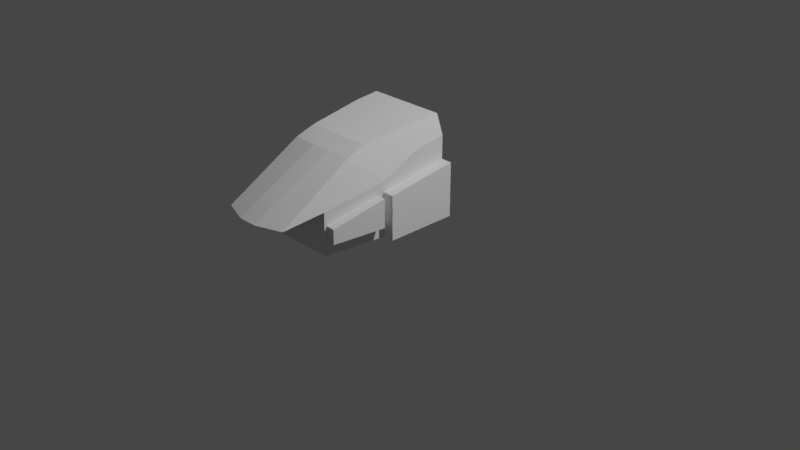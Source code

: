 # Source: JHTIVA.blend  (saved by Blender 3.1.7; exported with 4.5.12 LTS)
import bpy
from mathutils import Matrix  # noqa: F401  (used for matrix-valued properties, if any)

bpy.ops.wm.read_factory_settings(use_empty=True)
scene = bpy.context.scene
scene.name = 'Scene'

# ---- collections
col_collection = bpy.data.collections.new('Collection'); scene.collection.children.link(col_collection)

# ---- materials (node trees are filled in below, after node groups)
mat_material_001 = bpy.data.materials.new('Material.001')
mat_material_001.use_transparent_shadow = False

# ---- node groups
ng_color4 = bpy.data.node_groups.new('Color4', 'ShaderNodeTree')
_s = ng_color4.interface.new_socket(name='Color', in_out='OUTPUT', socket_type='NodeSocketColor')
_s = ng_color4.interface.new_socket(name='Alpha', in_out='OUTPUT', socket_type='NodeSocketFloat')
_s = ng_color4.interface.new_socket(name='Color', in_out='INPUT', socket_type='NodeSocketColor')
_s = ng_color4.interface.new_socket(name='Alpha', in_out='INPUT', socket_type='NodeSocketFloat')
_s.min_value = 1.0
_N = ng_color4.nodes; _L = ng_color4.links
n0 = _N.new('NodeGroupInput'); n0.name = 'Group Input'; n0.location = (-403, 18)
n1 = _N.new('NodeGroupOutput'); n1.name = 'Group Output'; n1.location = (154, 24)
_L.new(n0.outputs[1], n1.inputs[1])
_L.new(n0.outputs[0], n1.inputs[0])
n1.is_active_output = True

# ---- material node trees
mat_material_001.use_nodes = True; mat_material_001.node_tree.nodes.clear()
_N = mat_material_001.node_tree.nodes; _L = mat_material_001.node_tree.links
n0 = _N.new('ShaderNodeOutputMaterial'); n0.name = 'Material Output'; n0.location = (300, 300)
n1 = _N.new('ShaderNodeMixShader'); n1.name = 'Mix Shader'; n1.location = (19, 220)
n2 = _N.new('ShaderNodeLightPath'); n2.name = 'Light Path'; n2.location = (-232, 180)
n2.hide = True
n3 = _N.new('ShaderNodeEmission'); n3.name = 'Emission'; n3.location = (-210, 127)
n3.hide = True
n4 = _N.new('ShaderNodeGroup'); n4.name = '_Color'; n4.location = (-420, 126)
n4.label = '_Color'
n4.hide = True
n4.node_tree = ng_color4
n4.inputs[0].default_value = (1.0, 1.0, 1.0, 1.0)
n4.inputs[1].default_value = 1.0
_L.new(n1.outputs[0], n0.inputs[0])
_L.new(n2.outputs[0], n1.inputs[0])
_L.new(n3.outputs[0], n1.inputs[2])
_L.new(n4.outputs[0], n3.inputs[0])
_L.new(n4.outputs[1], n3.inputs[1])
n0.is_active_output = True

# ---- world
world_world = bpy.data.worlds.new('World'); scene.world = world_world
world_world.use_nodes = True; world_world.node_tree.nodes.clear()
_N = world_world.node_tree.nodes; _L = world_world.node_tree.links
n0 = _N.new('ShaderNodeOutputWorld'); n0.name = 'World Output'; n0.location = (300, 300)
n1 = _N.new('ShaderNodeBackground'); n1.name = 'Background'; n1.location = (10, 300)
n1.inputs[0].default_value = (0.05088, 0.05088, 0.05088, 1.0)
_L.new(n1.outputs[0], n0.inputs[0])
n0.is_active_output = True
world_world.color = (0.05088, 0.05088, 0.05088)
world_world.use_sun_shadow = False
world_world.sun_shadow_jitter_overblur = 0.0

# ---- cameras
cam_camera = bpy.data.cameras.new('Camera')
cam_camera.clip_end = 100.0
cam_camera.ortho_scale = 7.314

# ---- lights
light_light = bpy.data.lights.new('Light', 'POINT')
light_light.transmission_factor = 0.0
light_light.energy = 1000.0
light_light.shadow_soft_size = 0.1
light_light.shadow_maximum_resolution = 0.006
light_light.use_absolute_resolution = True

# ---- meshes
me_j_ht_cockpit = bpy.data.meshes.new('j_ht_cockpit')
me_j_ht_cockpit.from_pydata([(-0.5016, -0.09072, 0.2212), (-0.4314, -0.09072, 0.1737), (0.4314, -0.09072, 0.1737), (-0.5016, -0.09072, 1.032), (-0.3609, 0.974, 1.06), (-0.4327, 1.324, 0.659), (-0.3808, 1.752, 0.5933), (-0.3557, 0.774, 1.131), (-0.4161, 0.1831, 1.206), (-0.09919, 1.625, 0.7241), (-0.09919, 0.9862, 1.06), (0.0, 0.9862, 1.06), (-0.4246, -0.09072, 1.231), (-0.422, 1.13, 0.7774), (-0.422, 1.024, 0.5179), (-0.422, 1.043, 0.4684), (-0.422, 1.131, 0.7358), (-0.422, 1.254, 0.5263), (-0.422, 1.114, 0.7441), (-0.09919, 1.852, 0.594), (-0.5071, 0.6721, 0.6784), (-0.5071, 0.6721, 0.7861), (-0.4991, 0.2549, 0.9744), (-0.4359, 1.297, 0.5204), (-0.4359, 1.297, 0.3691), (-0.4998, 0.7362, 0.6666), (-0.4327, 1.324, 0.2212), (-0.6189, -0.09143, 0.2212), (-0.6013, 0.7477, 0.6666), (-0.5374, 1.308, 0.5204), (-0.6245, 0.6714, 0.6784), (-0.5016, -0.09072, 0.7861), (-0.5071, 0.6721, 0.2212), (-0.6245, 0.6714, 0.2212), (-0.6189, -0.09143, 0.7861), (-0.4998, 0.7362, 0.3691), (-0.5374, 1.308, 0.3691), (-0.6013, 0.7478, 0.3691), (-0.4289, 0.2549, 0.1737), (-0.4991, 0.3695, 0.2212), (0.3609, 0.974, 1.06), (0.3557, 0.774, 1.131), (0.4161, 0.1831, 1.206), (0.09919, 1.625, 0.7241), (0.09919, 0.9862, 1.06), (0.4246, -0.09072, 1.231), (0.5016, -0.09072, 1.032), (0.422, 1.13, 0.7774), (0.422, 1.043, 0.4684), (0.422, 1.024, 0.5179), (0.422, 1.131, 0.7358), (0.422, 1.254, 0.5263), (0.422, 1.114, 0.7441), (0.3808, 1.752, 0.5933), (0.09919, 1.852, 0.594), (0.4327, 1.324, 0.659), (0.5071, 0.6721, 0.7861), (0.5071, 0.6721, 0.6784), (0.4991, 0.2549, 0.9744), (0.5016, -0.09072, 0.7861), (0.4359, 1.297, 0.5204), (0.4327, 1.324, 0.2212), (0.4998, 0.7362, 0.6666), (0.4998, 0.7362, 0.2212), (0.6013, 0.7477, 0.6666), (0.5374, 1.308, 0.5204), (0.6245, 0.6714, 0.6784), (0.5071, 0.6721, 0.2212), (0.6189, -0.09143, 0.2212), (0.6189, -0.09143, 0.7861), (0.4359, 1.297, 0.3691), (0.6245, 0.6714, 0.2212), (0.5374, 1.308, 0.3691), (0.6013, 0.7478, 0.3691), (0.4998, 0.7362, 0.3691), (0.4991, 0.3695, 0.2212), (0.5016, -0.09072, 0.2212), (0.4289, 0.2549, 0.1737), (-0.2265, -0.09072, 0.1737), (0.2265, -0.09072, 0.1737), (-0.2247, -0.09072, 0.9772), (0.2247, -0.09072, 0.9772)], [], [(35, 37, 28, 25), (22, 8, 12, 3), (11, 10, 9), (40, 56, 58, 41), (8, 22, 7), (21, 4, 7, 22), (4, 21, 5, 6), (44, 40, 41), (39, 38, 77, 75), (45, 42, 58, 46), (20, 30, 33, 32), (23, 29, 36, 24), (1, 78, 79, 2, 77, 38), (61, 55, 5, 26), (26, 32, 33, 27, 0, 39, 75, 76, 68, 71, 67, 63, 61), (18, 16, 50, 52), (34, 30, 20, 31), (71, 66, 57, 67), (24, 36, 37, 35), (79, 81, 45, 46, 59, 69, 68, 76, 2), (66, 71, 68, 69), (43, 9, 19, 54), (17, 51, 48, 15), (59, 46, 58, 56, 57), (77, 2, 76, 75), (65, 64, 62, 60), (16, 14, 49, 50), (28, 37, 36, 29), (34, 27, 33, 30), (58, 42, 41), (65, 72, 73, 64), (0, 1, 38, 39), (45, 12, 8, 7, 41, 42), (10, 11, 7), (7, 11, 41), (43, 11, 9), (4, 6, 19, 9, 10), (10, 7, 4), (64, 73, 74, 62), (11, 43, 44), (14, 15, 48, 49), (53, 54, 19, 6), (5, 13, 6), (62, 74, 63, 67, 56, 55, 60), (56, 40, 53, 55), (67, 57, 56), (72, 65, 60, 70), (73, 72, 70, 74), (6, 13, 47, 53), (23, 5, 21), (20, 21, 22, 3, 31), (57, 66, 69, 59), (28, 29, 23, 25), (52, 47, 13, 18), (11, 44, 41), (55, 61, 63, 74, 70, 60), (53, 47, 55), (53, 40, 44, 43, 54), (48, 51, 50, 49), (15, 14, 16, 17), (23, 21, 25), (20, 32, 35, 25, 21), (35, 32, 26, 24), (23, 24, 26, 5), (0, 27, 34, 31, 3, 12, 80, 78, 1), (80, 12, 45, 81)])
_uv = me_j_ht_cockpit.uv_layers.new(name='UVMap')
_uv.uv.foreach_set('vector', [0.3639, 0.1789, 0.3639, 0.1968, 0.4065, 0.1968, 0.4065, 0.1789, 0.4216, 0.02876, 0.4276, 0.0914, 0.4929, 0.1094, 0.5027, 0.05797, 0.7307, 0.3497, 0.7307, 0.3176, 0.4968, 0.3176, 0.3829, 0.01266, 0.4048, 0.009086, 0.5385, 0.04809, 0.3889, 0.1258, 0.5701, 0.1194, 0.5385, 0.04809, 0.5628, 0.1154, 0.4048, 0.009086, 0.3255, 0.1127, 0.5628, 0.1154, 0.5385, 0.04809, 0.3829, 0.01266, 0.4048, 0.009086, 0.2031, 0.003854, 0.0716, 0.005836, 0.7273, 0.2358, 0.7341, 0.2327, 0.739, 0.2361, 0.08652, 0.3524, 0.06827, 0.3635, 0.06827, 0.3635, 0.08652, 0.3524, 0.4929, 0.1094, 0.4276, 0.0914, 0.4216, 0.02876, 0.5027, 0.05797, 0.6225, 0.004806, 0.6225, 0.01654, 0.6682, 0.01651, 0.6682, 0.004773, 0.3892, 0.3137, 0.3892, 0.2958, 0.3639, 0.2958, 0.3639, 0.3137, 0.01325, 0.3631, 0.01325, 0.3631, 0.01325, 0.3631, 0.01325, 0.3631, 0.06827, 0.3635, 0.06827, 0.3635, 0.01102, 0.1869, 0.01102, 0.2967, 0.01102, 0.2967, 0.01102, 0.1869, 0.2386, 0.3629, 0.1347, 0.3511, 0.1346, 0.3324, 0.01314, 0.3333, 0.01325, 0.352, 0.08652, 0.3524, 0.08652, 0.3524, 0.01325, 0.352, 0.01314, 0.3333, 0.1346, 0.3324, 0.1347, 0.3511, 0.1449, 0.3523, 0.2386, 0.3629, 0.0, 0.0, 0.0, 0.0, 0.0, 0.0, 0.0, 0.0, 0.5473, 0.01651, 0.6176, 0.01651, 0.6176, 0.004773, 0.5473, 0.004773, 0.6682, 0.01651, 0.6225, 0.01654, 0.6225, 0.004806, 0.6682, 0.004773, 0.346, 0.2958, 0.3639, 0.2958, 0.3639, 0.1968, 0.346, 0.1968, 0.1633, 0.08882, 0.1634, 0.1325, 0.1401, 0.1761, 0.1338, 0.1597, 0.5473, 0.004773, 0.5473, 0.01651, 0.4902, 0.01651, 0.1338, 0.09274, 0.1396, 0.08882, 0.1839, 0.2807, 0.1839, 0.1897, 0.3358, 0.1897, 0.3358, 0.3021, 0.4968, 0.3176, 0.4968, 0.3176, 0.412, 0.3176, 0.412, 0.3176, 0.0, 0.0, 0.0, 0.0, 0.0, 0.0, 0.0, 0.0, 0.3659, 0.3286, 0.3659, 0.3901, 0.2792, 0.3758, 0.1746, 0.3286, 0.1931, 0.3042, 0.06827, 0.3635, 0.01325, 0.3631, 0.01325, 0.352, 0.08652, 0.3524, 0.6216, 0.03248, 0.57, 0.03248, 0.57, 0.02226, 0.6213, 0.02226, 0.0, 0.0, 0.0, 0.0, 0.0, 0.0, 0.0, 0.0, 0.4065, 0.1968, 0.3639, 0.1968, 0.3639, 0.2958, 0.4003, 0.2958, 0.3358, 0.3021, 0.3358, 0.1897, 0.1839, 0.1897, 0.1986, 0.2828, 0.5385, 0.04809, 0.5701, 0.1194, 0.5628, 0.1154, 0.3892, 0.2958, 0.3639, 0.2958, 0.3639, 0.1968, 0.4153, 0.2074, 0.01325, 0.352, 0.01325, 0.3631, 0.06827, 0.3635, 0.08652, 0.3524, 0.5798, 0.136, 0.5798, 0.136, 0.537, 0.1375, 0.7938, 0.3029, 0.4428, 0.1479, 0.537, 0.1375, 0.7307, 0.3176, 0.7307, 0.3497, 0.739, 0.2361, 0.7359, 0.3029, 0.7307, 0.3497, 0.7938, 0.3029, 0.4968, 0.3176, 0.4986, 0.3252, 0.4968, 0.3176, 0.7341, 0.2327, 0.4398, 0.2262, 0.412, 0.3176, 0.4968, 0.3176, 0.4436, 0.2299, 0.7307, 0.3176, 0.739, 0.2361, 0.7341, 0.2327, 0.4184, 0.1968, 0.3639, 0.1968, 0.3639, 0.1789, 0.4186, 0.1789, 0.4986, 0.3252, 0.4968, 0.3176, 0.7307, 0.3176, 0.0, 0.0, 0.0, 0.0, 0.0, 0.0, 0.0, 0.0, 0.107, 0.0372, 0.0391, 0.01326, 0.0391, 0.01326, 0.04243, 0.0372, 0.1121, 0.1789, 0.1042, 0.1789, 0.107, 0.0372, 0.1585, 0.2998, 0.1585, 0.224, 0.1585, 0.1869, 0.1746, 0.1869, 0.1746, 0.3286, 0.01102, 0.2967, 0.01798, 0.2712, 0.4048, 0.009086, 0.3255, 0.1127, 0.0716, 0.005836, 0.2031, 0.003854, 0.1746, 0.1869, 0.1746, 0.3016, 0.1746, 0.3286, 0.3639, 0.2958, 0.3892, 0.2958, 0.3892, 0.3137, 0.3639, 0.3137, 0.3639, 0.1968, 0.3639, 0.2958, 0.346, 0.2958, 0.346, 0.1968, 0.04243, 0.0372, 0.0587, 0.1789, 0.0587, 0.1789, 0.04243, 0.0372, 0.02625, 0.2742, 0.01102, 0.2967, 0.1746, 0.3286, 0.1746, 0.3016, 0.1746, 0.3286, 0.2792, 0.3758, 0.3659, 0.3901, 0.3659, 0.3286, 0.6176, 0.004773, 0.6176, 0.01651, 0.5473, 0.01651, 0.5473, 0.004773, 0.5646, 0.03248, 0.6216, 0.03248, 0.6216, 0.02226, 0.5642, 0.02226, 0.0, 0.0, 0.0587, 0.1789, 0.0587, 0.1789, 0.0, 0.0, 0.7307, 0.3497, 0.7307, 0.3176, 0.7359, 0.3029, 0.01102, 0.2967, 0.01102, 0.1869, 0.1585, 0.1869, 0.1585, 0.224, 0.01797, 0.224, 0.01798, 0.2602, 0.107, 0.0372, 0.1042, 0.1789, 0.1121, 0.1403, 0.4398, 0.2262, 0.7341, 0.2327, 0.7307, 0.3176, 0.4968, 0.3176, 0.412, 0.3176, 0.0, 0.0, 0.0, 0.0, 0.0, 0.0, 0.0, 0.0, 0.0, 0.0, 0.0, 0.0, 0.0, 0.0, 0.0, 0.0, 0.02625, 0.2742, 0.1746, 0.3286, 0.5642, 0.02226, 0.1746, 0.3016, 0.6682, 0.004773, 0.3639, 0.1789, 0.5642, 0.02226, 0.1746, 0.3286, 0.3639, 0.1789, 0.6682, 0.004773, 0.2386, 0.3629, 0.346, 0.2958, 0.02625, 0.2742, 0.346, 0.2958, 0.01102, 0.1869, 0.01102, 0.2967, 0.4902, 0.004773, 0.4902, 0.01651, 0.5473, 0.01651, 0.2166, 0.1394, 0.2166, 0.1597, 0.1869, 0.1761, 0.187, 0.1325, 0.1871, 0.08882, 0.2108, 0.08882, 0.187, 0.1325, 0.1869, 0.1761, 0.1635, 0.1761, 0.1634, 0.1325])
me_j_ht_cockpit.use_remesh_fix_poles = True
me_j_ht_cockpit.use_remesh_preserve_attributes = False
me_j_ht_cockpit.update()
me_j_ht_cockpit.normals_split_custom_set([tuple(v) for v in zip(*[iter([0.1133, 0.9936, 1.617e-05, 0.1133, 0.9936, 1.617e-05, 0.1133, 0.9936, 1.617e-05, 0.1133, 0.9936, 1.617e-05, 0.9319, -0.06395, -0.357, 0.9319, -0.06395, -0.357, 0.9319, -0.06395, -0.357, 0.9319, -0.06395, -0.357, 1.999e-05, -0.4652, -0.8852, 1.999e-05, -0.4652, -0.8852, 1.999e-05, -0.4652, -0.8852, -0.9213, -0.1336, -0.3652, -0.9213, -0.1336, -0.3652, -0.9213, -0.1336, -0.3652, -0.9213, -0.1336, -0.3652, 0.9171, -0.1411, -0.3728, 0.9171, -0.1411, -0.3728, 0.9171, -0.1411, -0.3728, 0.9213, -0.1336, -0.3652, 0.9213, -0.1336, -0.3652, 0.9213, -0.1336, -0.3652, 0.9213, -0.1336, -0.3652, 0.9357, -0.165, -0.3119, 0.9357, -0.165, -0.3119, 0.9357, -0.165, -0.3119, 0.9357, -0.165, -0.3119, -0.01498, -0.3335, -0.9426, -0.01498, -0.3335, -0.9426, -0.01498, -0.3335, -0.9426, 0.0, -0.383, 0.9238, 0.0, -0.383, 0.9238, 0.0, -0.383, 0.9238, 0.0, -0.383, 0.9238, -0.9319, -0.06395, -0.357, -0.9319, -0.06395, -0.357, -0.9319, -0.06395, -0.357, -0.9319, -0.06395, -0.357, 0.005993, -1.0, 0.0, 0.005993, -1.0, 0.0, 0.005993, -1.0, 0.0, 0.005993, -1.0, 0.0, -0.1133, -0.9936, -5.973e-05, -0.1133, -0.9936, -5.973e-05, -0.1133, -0.9936, -5.973e-05, -0.1133, -0.9936, -5.973e-05, -1.253e-08, -1.623e-07, 1.0, -1.253e-08, -1.623e-07, 1.0, -1.253e-08, -1.623e-07, 1.0, -1.253e-08, -1.623e-07, 1.0, -1.253e-08, -1.623e-07, 1.0, -1.253e-08, -1.623e-07, 1.0, 0.0, -1.0, -1.253e-07, 0.0, -1.0, -1.253e-07, 0.0, -1.0, -1.253e-07, 0.0, -1.0, -1.253e-07, -1.353e-08, -1.401e-07, 1.0, -1.353e-08, -1.401e-07, 1.0, -1.353e-08, -1.401e-07, 1.0, -1.353e-08, -1.401e-07, 1.0, -1.353e-08, -1.401e-07, 1.0, -1.353e-08, -1.401e-07, 1.0, -1.353e-08, -1.401e-07, 1.0, -1.353e-08, -1.401e-07, 1.0, -1.353e-08, -1.401e-07, 1.0, -1.353e-08, -1.401e-07, 1.0, -1.353e-08, -1.401e-07, 1.0, -1.353e-08, -1.401e-07, 1.0, -1.353e-08, -1.401e-07, 1.0, 0.0, -0.4401, -0.898, 0.0, -0.4401, -0.898, 0.0, -0.4401, -0.898, 0.0, -0.4401, -0.898, 0.0008377, -0.1397, -0.9902, 0.0008377, -0.1397, -0.9902, 0.0008377, -0.1397, -0.9902, 0.0008377, -0.1397, -0.9902, -0.005993, -1.0, 0.0, -0.005993, -1.0, 0.0, -0.005993, -1.0, 0.0, -0.005993, -1.0, 0.0, 4.303e-05, -5.089e-06, 1.0, 4.303e-05, -5.089e-06, 1.0, 4.303e-05, -5.089e-06, 1.0, 4.303e-05, -5.089e-06, 1.0, 0.001228, 1.0, 1.324e-07, 0.001228, 1.0, 1.324e-07, 0.001228, 1.0, 1.324e-07, 0.001228, 1.0, 1.324e-07, 0.001228, 1.0, 1.324e-07, 0.001228, 1.0, 1.324e-07, 0.001228, 1.0, 1.324e-07, 0.001228, 1.0, 1.324e-07, 0.001228, 1.0, 1.324e-07, -1.0, 0.007237, 5.972e-10, -1.0, 0.007237, 5.972e-10, -1.0, 0.007237, 5.972e-10, -1.0, 0.007237, 5.972e-10, 0.0, -0.4976, -0.8674, 0.0, -0.4976, -0.8674, 0.0, -0.4976, -0.8674, 0.0, -0.4976, -0.8674, 0.0, 0.2648, -0.9643, 0.0, 0.2648, -0.9643, 0.0, 0.2648, -0.9643, 0.0, 0.2648, -0.9643, -0.9999, 0.003284, -0.01228, -0.9999, 0.003284, -0.01228, -0.9999, 0.003284, -0.01228, -0.9999, 0.003284, -0.01228, -0.9999, 0.003284, -0.01228, -0.5588, -0.003466, 0.8293, -0.5588, -0.003466, 0.8293, -0.5588, -0.003466, 0.8293, -0.5588, -0.003466, 0.8293, 0.02846, -0.2492, -0.968, 0.02846, -0.2492, -0.968, 0.02846, -0.2492, -0.968, 0.02846, -0.2492, -0.968, 0.0, -0.898, 0.4401, 0.0, -0.898, 0.4401, 0.0, -0.898, 0.4401, 0.0, -0.898, 0.4401, 0.9936, -0.1133, -4.875e-05, 0.9936, -0.1133, -4.875e-05, 0.9936, -0.1133, -4.875e-05, 0.9936, -0.1133, -4.875e-05, 1.0, 0.007237, 5.972e-10, 1.0, 0.007237, 5.972e-10, 1.0, 0.007237, 5.972e-10, 1.0, 0.007237, 5.972e-10, -0.9171, -0.1411, -0.3728, -0.9171, -0.1411, -0.3728, -0.9171, -0.1411, -0.3728, -0.9936, -0.1133, -4.866e-05, -0.9936, -0.1133, -4.866e-05, -0.9936, -0.1133, -4.866e-05, -0.9936, -0.1133, -4.866e-05, 0.5588, -0.003466, 0.8293, 0.5588, -0.003466, 0.8293, 0.5588, -0.003466, 0.8293, 0.5588, -0.003466, 0.8293, 0.0, -0.1144, -0.9934, 0.0, -0.1144, -0.9934, 0.0, -0.1144, -0.9934, 0.0, -0.1144, -0.9934, 0.0, -0.1144, -0.9934, 0.0, -0.1144, -0.9934, -6.182e-05, -0.3172, -0.9484, -6.182e-05, -0.3172, -0.9484, -6.182e-05, -0.3172, -0.9484, 0.0, -0.3173, -0.9483, 0.0, -0.3173, -0.9483, 0.0, -0.3173, -0.9483, 0.0, -0.4652, -0.8852, 0.0, -0.4652, -0.8852, 0.0, -0.4652, -0.8852, 0.1147, -0.4892, -0.8646, 0.1147, -0.4892, -0.8646, 0.1147, -0.4892, -0.8646, 0.1147, -0.4892, -0.8646, 0.1147, -0.4892, -0.8646, 0.01498, -0.3335, -0.9426, 0.01498, -0.3335, -0.9426, 0.01498, -0.3335, -0.9426, -0.1133, 0.9936, 1.598e-05, -0.1133, 0.9936, 1.598e-05, -0.1133, 0.9936, 1.598e-05, -0.1133, 0.9936, 1.598e-05, -1.999e-05, -0.4652, -0.8852, -1.999e-05, -0.4652, -0.8852, -1.999e-05, -0.4652, -0.8852, 0.0, -0.9314, -0.3639, 0.0, -0.9314, -0.3639, 0.0, -0.9314, -0.3639, 0.0, -0.9314, -0.3639, 0.0, -0.007016, 1.0, 0.0, -0.007016, 1.0, 0.0, -0.007016, 1.0, 0.0, -0.007016, 1.0, -0.9197, 0.1661, 0.3559, -0.9197, 0.1661, 0.3559, -0.9197, 0.1661, 0.3559, -0.9936, -0.1133, -4.118e-05, -0.9936, -0.1133, -4.118e-05, -0.9936, -0.1133, -4.118e-05, -0.9936, -0.1133, -4.118e-05, -0.9936, -0.1133, -4.118e-05, -0.9936, -0.1133, -4.118e-05, -0.9936, -0.1133, -4.118e-05, -0.9357, -0.165, -0.3119, -0.9357, -0.165, -0.3119, -0.9357, -0.165, -0.3119, -0.9357, -0.165, -0.3119, 0.573, -0.8195, 0.0, 0.573, -0.8195, 0.0, 0.573, -0.8195, 0.0, 0.1133, -0.9936, -5.944e-05, 0.1133, -0.9936, -5.944e-05, 0.1133, -0.9936, -5.944e-05, 0.1133, -0.9936, -5.944e-05, -4.29e-05, -5.089e-06, 1.0, -4.29e-05, -5.089e-06, 1.0, -4.29e-05, -5.089e-06, 1.0, -4.29e-05, -5.089e-06, 1.0, 0.0, 0.2838, 0.9589, 0.0, 0.2838, 0.9589, 0.0, 0.2838, 0.9589, 0.0, 0.2838, 0.9589, 0.9936, -0.1133, -7.38e-05, 0.9936, -0.1133, -7.38e-05, 0.9936, -0.1133, -7.38e-05, 0.9999, 0.003284, -0.01228, 0.9999, 0.003284, -0.01228, 0.9999, 0.003284, -0.01228, 0.9999, 0.003284, -0.01228, 0.9999, 0.003284, -0.01228, -0.0008376, -0.1397, -0.9902, -0.0008376, -0.1397, -0.9902, -0.0008376, -0.1397, -0.9902, -0.0008376, -0.1397, -0.9902, -0.02846, -0.2492, -0.968, -0.02846, -0.2492, -0.968, -0.02846, -0.2492, -0.968, -0.02846, -0.2492, -0.968, 0.0, -0.898, 0.4401, 0.0, -0.898, 0.4401, 0.0, -0.898, 0.4401, 0.0, -0.898, 0.4401, 6.182e-05, -0.3172, -0.9484, 6.182e-05, -0.3172, -0.9484, 6.182e-05, -0.3172, -0.9484, -0.9936, -0.1132, -6.03e-05, -0.9936, -0.1132, -6.03e-05, -0.9936, -0.1132, -6.03e-05, -0.9936, -0.1132, -6.03e-05, -0.9936, -0.1132, -6.03e-05, -0.9936, -0.1132, -6.03e-05, 0.9197, 0.1661, 0.3559, 0.9197, 0.1661, 0.3559, 0.9197, 0.1661, 0.3559, -0.1147, -0.4892, -0.8646, -0.1147, -0.4892, -0.8646, -0.1147, -0.4892, -0.8646, -0.1147, -0.4892, -0.8646, -0.1147, -0.4892, -0.8646, 1.0, 0.0, 0.0, 1.0, 0.0, 0.0, 1.0, 0.0, 0.0, 1.0, 0.0, 0.0, -1.0, 0.0, 0.0, -1.0, 0.0, 0.0, -1.0, 0.0, 0.0, -1.0, 0.0, 0.0, 0.9936, -0.1133, -3.318e-05, 0.9936, -0.1133, -3.318e-05, 0.9936, -0.1133, -3.318e-05, 0.9936, -0.1132, -5.529e-07, 0.9936, -0.1132, -5.529e-07, 0.9936, -0.1132, -5.529e-07, 0.9936, -0.1132, -5.529e-07, 0.9936, -0.1132, -5.529e-07, 0.9936, -0.1132, -5.171e-05, 0.9936, -0.1132, -5.171e-05, 0.9936, -0.1132, -5.171e-05, 0.9936, -0.1132, -5.171e-05, 0.9936, -0.1132, -0.0001208, 0.9936, -0.1132, -0.0001208, 0.9936, -0.1132, -0.0001208, 0.9936, -0.1132, -0.0001208, -0.001228, 1.0, 1.324e-07, -0.001228, 1.0, 1.324e-07, -0.001228, 1.0, 1.324e-07, -0.001228, 1.0, 1.324e-07, -0.001228, 1.0, 1.324e-07, -0.001228, 1.0, 1.324e-07, -0.001228, 1.0, 1.324e-07, -0.001228, 1.0, 1.324e-07, -0.001228, 1.0, 1.324e-07, -4.59e-08, 1.0, 3.959e-07, -4.59e-08, 1.0, 3.959e-07, -4.59e-08, 1.0, 3.959e-07, -4.59e-08, 1.0, 3.959e-07])] * 3)])
me_cutout = bpy.data.meshes.new('cutout')
me_cutout.from_pydata([(-0.224, -0.02655, -0.299), (0.1341, -0.02655, -0.3889), (0.224, -0.02655, -0.299), (0.224, 0.09247, -0.299), (0.1341, 0.09247, -0.3889), (-0.224, 0.09247, -0.299), (-0.2233, 0.09247, 0.2966), (-0.224, -0.02655, -0.299), (-0.2233, -0.02655, 0.2966), (0.224, -0.02655, -0.299), (0.2233, 0.09247, 0.2966), (0.2233, -0.02655, 0.2966), (0.1761, -0.02655, -0.3715), (0.2066, 0.09247, -0.341), (0.2066, -0.02655, -0.341), (0.2233, -0.02655, 0.2966), (0.2058, 0.09247, 0.3389), (0.2058, -0.02655, 0.3389), (0.1744, -0.02655, 0.3708), (0.1322, 0.09247, 0.3888), (0.1322, -0.02655, 0.3888), (-0.1761, -0.02655, -0.3715), (-0.1341, 0.09247, -0.3889), (-0.1341, -0.02655, -0.3889), (-0.2058, -0.02655, 0.3389), (-0.1744, 0.09247, 0.3708), (-0.2058, 0.09247, 0.3389), (0.1322, -0.02655, 0.3888), (-0.1322, 0.09247, 0.3888), (-0.1322, -0.02655, 0.3888), (0.224, -0.02655, -0.299), (0.2066, 0.09247, -0.341), (0.224, 0.09247, -0.299), (0.1341, -0.02655, -0.3889), (0.1761, 0.09247, -0.3715), (0.1761, -0.02655, -0.3715), (-0.1322, -0.02655, 0.3888), (-0.1744, 0.09247, 0.3708), (-0.1744, -0.02655, 0.3708), (-0.1761, -0.02655, -0.3715), (-0.2066, 0.09247, -0.341), (-0.1761, 0.09247, -0.3715), (-0.2058, -0.02655, 0.3389), (-0.2233, 0.09247, 0.2966), (-0.2233, -0.02655, 0.2966), (0.1744, -0.02655, 0.3708), (0.2058, 0.09247, 0.3389), (0.1744, 0.09247, 0.3708), (-0.224, -0.02655, -0.299), (-0.2066, 0.09247, -0.341), (-0.2066, -0.02655, -0.341), (-0.1341, -0.02655, -0.3889), (0.1341, 0.09247, -0.3889), (0.1341, -0.02655, -0.3889), (-0.2058, -0.02655, 0.3389), (-0.2233, -0.02655, 0.2966), (-0.1322, -0.02655, 0.3888), (-0.2233, -0.02655, 0.2966), (-0.224, -0.02655, -0.299), (0.2233, -0.02655, 0.2966), (-0.224, -0.02655, -0.299), (-0.2066, -0.02655, -0.341), (-0.1761, -0.02655, -0.3715), (-0.1761, -0.02655, -0.3715), (-0.1341, -0.02655, -0.3889), (-0.224, -0.02655, -0.299), (-0.1341, -0.02655, -0.3889), (0.1341, -0.02655, -0.3889), (-0.224, -0.02655, -0.299), (0.1341, -0.02655, -0.3889), (0.1761, -0.02655, -0.3715), (0.2066, -0.02655, -0.341), (0.2066, -0.02655, -0.341), (0.224, -0.02655, -0.299), (0.1341, -0.02655, -0.3889), (0.224, -0.02655, -0.299), (0.2233, -0.02655, 0.2966), (-0.224, -0.02655, -0.299), (0.2233, -0.02655, 0.2966), (0.2058, -0.02655, 0.3389), (0.1744, -0.02655, 0.3708), (0.1744, -0.02655, 0.3708), (0.1322, -0.02655, 0.3888), (0.2233, -0.02655, 0.2966), (0.1322, -0.02655, 0.3888), (-0.1322, -0.02655, 0.3888), (0.2233, -0.02655, 0.2966), (-0.1322, -0.02655, 0.3888), (-0.1744, -0.02655, 0.3708), (-0.2058, -0.02655, 0.3389), (-0.2233, -0.02655, 0.2966), (0.2233, -0.02655, 0.2966), (-0.1322, -0.02655, 0.3888), (-0.224, 0.09247, -0.299), (-0.2233, 0.09247, 0.2966), (0.2233, 0.09247, 0.2966), (-0.2233, 0.09247, 0.2966), (-0.2058, 0.09247, 0.3389), (-0.1322, 0.09247, 0.3888), (0.2233, 0.09247, 0.2966), (-0.2233, 0.09247, 0.2966), (-0.1322, 0.09247, 0.3888), (-0.2058, 0.09247, 0.3389), (-0.1744, 0.09247, 0.3708), (-0.1322, 0.09247, 0.3888), (-0.1322, 0.09247, 0.3888), (0.1322, 0.09247, 0.3888), (0.2233, 0.09247, 0.2966), (0.1322, 0.09247, 0.3888), (0.1744, 0.09247, 0.3708), (0.2233, 0.09247, 0.2966), (0.1744, 0.09247, 0.3708), (0.2058, 0.09247, 0.3389), (0.2233, 0.09247, 0.2966), (0.2233, 0.09247, 0.2966), (0.224, 0.09247, -0.299), (-0.224, 0.09247, -0.299), (0.224, 0.09247, -0.299), (0.2066, 0.09247, -0.341), (0.1341, 0.09247, -0.3889), (0.2066, 0.09247, -0.341), (0.1761, 0.09247, -0.3715), (0.1341, 0.09247, -0.3889), (0.1341, 0.09247, -0.3889), (-0.1341, 0.09247, -0.3889), (-0.224, 0.09247, -0.299), (-0.1341, 0.09247, -0.3889), (-0.1761, 0.09247, -0.3715), (-0.224, 0.09247, -0.299), (-0.1761, 0.09247, -0.3715), (-0.2066, 0.09247, -0.341), (-0.224, 0.09247, -0.299), (-0.2233, 0.09247, 0.2966), (-0.224, 0.09247, -0.299), (-0.224, -0.02655, -0.299), (0.224, -0.02655, -0.299), (0.224, 0.09247, -0.299), (0.2233, 0.09247, 0.2966), (0.1761, 0.09247, -0.3715), (0.2233, -0.02655, 0.2966), (0.2233, 0.09247, 0.2966), (0.2058, 0.09247, 0.3389), (0.1744, -0.02655, 0.3708), (0.1744, 0.09247, 0.3708), (0.1322, 0.09247, 0.3888), (-0.1761, -0.02655, -0.3715), (-0.1761, 0.09247, -0.3715), (-0.1341, 0.09247, -0.3889), (-0.2058, -0.02655, 0.3389), (-0.1744, -0.02655, 0.3708), (-0.1744, 0.09247, 0.3708), (0.1322, -0.02655, 0.3888), (0.1322, 0.09247, 0.3888), (-0.1322, 0.09247, 0.3888), (0.224, -0.02655, -0.299), (0.2066, -0.02655, -0.341), (0.2066, 0.09247, -0.341), (0.1341, -0.02655, -0.3889), (0.1341, 0.09247, -0.3889), (0.1761, 0.09247, -0.3715), (-0.1322, -0.02655, 0.3888), (-0.1322, 0.09247, 0.3888), (-0.1744, 0.09247, 0.3708), (-0.1761, -0.02655, -0.3715), (-0.2066, -0.02655, -0.341), (-0.2066, 0.09247, -0.341), (-0.2058, -0.02655, 0.3389), (-0.2058, 0.09247, 0.3389), (-0.2233, 0.09247, 0.2966), (0.1744, -0.02655, 0.3708), (0.2058, -0.02655, 0.3389), (0.2058, 0.09247, 0.3389), (-0.224, -0.02655, -0.299), (-0.224, 0.09247, -0.299), (-0.2066, 0.09247, -0.341), (-0.1341, -0.02655, -0.3889), (-0.1341, 0.09247, -0.3889), (0.1341, 0.09247, -0.3889)], [], [(0, 1, 2), (4, 5, 3), (7, 8, 6), (10, 11, 9), (13, 14, 12), (16, 17, 15), (19, 20, 18), (22, 23, 21), (25, 26, 24), (28, 29, 27), (31, 32, 30), (34, 35, 33), (37, 38, 36), (40, 41, 39), (43, 44, 42), (46, 47, 45), (49, 50, 48), (52, 53, 51), (55, 56, 54), (58, 59, 57), (61, 62, 60), (64, 65, 63), (67, 68, 66), (70, 71, 69), (73, 74, 72), (76, 77, 75), (79, 80, 78), (82, 83, 81), (85, 86, 84), (88, 89, 87), (91, 92, 90), (94, 95, 93), (97, 98, 96), (100, 101, 99), (103, 104, 102), (106, 107, 105), (109, 110, 108), (112, 113, 111), (115, 116, 114), (118, 119, 117), (121, 122, 120), (124, 125, 123), (127, 128, 126), (130, 131, 129), (133, 134, 132), (136, 137, 135), (138, 13, 12), (140, 141, 139), (143, 144, 142), (146, 147, 145), (149, 150, 148), (152, 153, 151), (155, 156, 154), (158, 159, 157), (161, 162, 160), (164, 165, 163), (167, 168, 166), (170, 171, 169), (173, 174, 172), (176, 177, 175)])
_uv = me_cutout.uv_layers.new(name='UVMap')
_uv.uv.foreach_set('vector', [0.0, 0.0, 0.0, 0.0, 0.0, 0.0, 0.0, 0.0, 0.0, 0.0, 0.0, 0.0, 0.0, 0.0, 0.0, 0.0, 0.0, 0.0, 0.0, 0.0, 0.0, 0.0, 0.0, 0.0, 0.0, 0.0, 0.0, 0.0, 0.0, 0.0, 0.0, 0.0, 0.0, 0.0, 0.0, 0.0, 0.0, 0.0, 0.0, 0.0, 0.0, 0.0, 0.0, 0.0, 0.0, 0.0, 0.0, 0.0, 0.0, 0.0, 0.0, 0.0, 0.0, 0.0, 0.0, 0.0, 0.0, 0.0, 0.0, 0.0, 0.0, 0.0, 0.0, 0.0, 0.0, 0.0, 0.0, 0.0, 0.0, 0.0, 0.0, 0.0, 0.0, 0.0, 0.0, 0.0, 0.0, 0.0, 0.0, 0.0, 0.0, 0.0, 0.0, 0.0, 0.0, 0.0, 0.0, 0.0, 0.0, 0.0, 0.0, 0.0, 0.0, 0.0, 0.0, 0.0, 0.0, 0.0, 0.0, 0.0, 0.0, 0.0, 0.0, 0.0, 0.0, 0.0, 0.0, 0.0, 0.0, 0.0, 0.0, 0.0, 0.0, 0.0, 0.0, 0.0, 0.0, 0.0, 0.0, 0.0, 0.0, 0.0, 0.0, 0.0, 0.0, 0.0, 0.0, 0.0, 0.0, 0.0, 0.0, 0.0, 0.0, 0.0, 0.0, 0.0, 0.0, 0.0, 0.0, 0.0, 0.0, 0.0, 0.0, 0.0, 0.0, 0.0, 0.0, 0.0, 0.0, 0.0, 0.0, 0.0, 0.0, 0.0, 0.0, 0.0, 0.0, 0.0, 0.0, 0.0, 0.0, 0.0, 0.0, 0.0, 0.0, 0.0, 0.0, 0.0, 0.0, 0.0, 0.0, 0.0, 0.0, 0.0, 0.0, 0.0, 0.0, 0.0, 0.0, 0.0, 0.0, 0.0, 0.0, 0.0, 0.0, 0.0, 0.0, 0.0, 0.0, 0.0, 0.0, 0.0, 0.0, 0.0, 0.0, 0.0, 0.0, 0.0, 0.0, 0.0, 0.0, 0.0, 0.0, 0.0, 0.0, 0.0, 0.0, 0.0, 0.0, 0.0, 0.0, 0.0, 0.0, 0.0, 0.0, 0.0, 0.0, 0.0, 0.0, 0.0, 0.0, 0.0, 0.0, 0.0, 0.0, 0.0, 0.0, 0.0, 0.0, 0.0, 0.0, 0.0, 0.0, 0.0, 0.0, 0.0, 0.0, 0.0, 0.0, 0.0, 0.0, 0.0, 0.0, 0.0, 0.0, 0.0, 0.0, 0.0, 0.0, 0.0, 0.0, 0.0, 0.0, 0.0, 0.0, 0.0, 0.0, 0.0, 0.0, 0.0, 0.0, 0.0, 0.0, 0.0, 0.0, 0.0, 0.0, 0.0, 0.0, 0.0, 0.0, 0.0, 0.0, 0.0, 0.0, 0.0, 0.0, 0.0, 0.0, 0.0, 0.0, 0.0, 0.0, 0.0, 0.0, 0.0, 0.0, 0.0, 0.0, 0.0, 0.0, 0.0, 0.0, 0.0, 0.0, 0.0, 0.0, 0.0, 0.0, 0.0, 0.0, 0.0, 0.0, 0.0, 0.0, 0.0, 0.0, 0.0, 0.0, 0.0, 0.0, 0.0, 0.0, 0.0, 0.0, 0.0, 0.0, 0.0, 0.0, 0.0, 0.0, 0.0, 0.0, 0.0, 0.0, 0.0, 0.0, 0.0, 0.0, 0.0, 0.0, 0.0, 0.0, 0.0, 0.0, 0.0, 0.0, 0.0, 0.0, 0.0, 0.0, 0.0, 0.0, 0.0, 0.0, 0.0, 0.0, 0.0, 0.0, 0.0, 0.0, 0.0, 0.0, 0.0, 0.0, 0.0, 0.0, 0.0, 0.0, 0.0])
me_cutout.materials.append(mat_material_001)
me_cutout.use_remesh_fix_poles = True
me_cutout.use_remesh_preserve_attributes = False
me_cutout.update()
me_cutout.normals_split_custom_set([tuple(v) for v in zip(*[iter([0.0, -1.0, 1.329e-06, 0.0, -1.0, 1.329e-06, 0.0, -1.0, 1.329e-06, 0.0, 1.0, -1.294e-06, 0.0, 1.0, -1.294e-06, 0.0, 1.0, -1.294e-06, -1.0, 0.0, 0.001332, -1.0, 0.0, 0.001332, -1.0, 0.0, 0.001332, 1.0, 0.0, 0.001331, 1.0, 0.0, 0.001331, 1.0, 0.0, 0.001331, 0.7071, 0.0, -0.7071, 0.7071, 0.0, -0.7071, 0.7071, 0.0, -0.7071, 0.9246, 0.0, 0.381, 0.9246, 0.0, 0.381, 0.9246, 0.0, 0.381, 0.3928, 0.0, 0.9196, 0.3928, 0.0, 0.9196, 0.3928, 0.0, 0.9196, -0.3827, 0.0, -0.9239, -0.3827, 0.0, -0.9239, -0.3827, 0.0, -0.9239, -0.7116, 0.0, 0.7025, -0.7116, 0.0, 0.7025, -0.7116, 0.0, 0.7025, 1.044e-07, 0.0, 1.0, 1.044e-07, 0.0, 1.0, 1.044e-07, 0.0, 1.0, 0.9239, 0.0, -0.3827, 0.9239, 0.0, -0.3827, 0.9239, 0.0, -0.3827, 0.3827, 0.0, -0.9239, 0.3827, 0.0, -0.9239, 0.3827, 0.0, -0.9239, -0.3928, 0.0, 0.9196, -0.3928, 0.0, 0.9196, -0.3928, 0.0, 0.9196, -0.7071, 0.0, -0.7071, -0.7071, 0.0, -0.7071, -0.7071, 0.0, -0.7071, -0.9246, 0.0, 0.381, -0.9246, 0.0, 0.381, -0.9246, 0.0, 0.381, 0.7116, 0.0, 0.7026, 0.7116, 0.0, 0.7026, 0.7116, 0.0, 0.7026, -0.9239, 0.0, -0.3827, -0.9239, 0.0, -0.3827, -0.9239, 0.0, -0.3827, -1.294e-07, 0.0, -1.0, -1.294e-07, 0.0, -1.0, -1.294e-07, 0.0, -1.0, -4.887e-06, -1.0, 4.761e-06, -4.887e-06, -1.0, 4.761e-06, -4.887e-06, -1.0, 4.761e-06, -2.67e-07, -1.0, 1.891e-07, -2.67e-07, -1.0, 1.891e-07, -2.67e-07, -1.0, 1.891e-07, 1.151e-05, -1.0, 7.751e-06, 1.151e-05, -1.0, 7.751e-06, 1.151e-05, -1.0, 7.751e-06, 0.0, -1.0, 0.0, 0.0, -1.0, 0.0, 0.0, -1.0, 0.0, -4.444e-07, -1.0, -4.44e-07, -4.444e-07, -1.0, -4.44e-07, -4.444e-07, -1.0, -4.44e-07, 0.0, -1.0, 0.0, 0.0, -1.0, 0.0, 0.0, -1.0, 0.0, -2.583e-06, -1.0, 3.789e-06, -2.583e-06, -1.0, 3.789e-06, -2.583e-06, -1.0, 3.789e-06, 0.0, -1.0, 6.98e-09, 0.0, -1.0, 6.98e-09, 0.0, -1.0, 6.98e-09, -6.515e-06, -1.0, -2.702e-06, -6.515e-06, -1.0, -2.702e-06, -6.515e-06, -1.0, -2.702e-06, 4.885e-06, -1.0, 4.862e-06, 4.885e-06, -1.0, 4.862e-06, 4.885e-06, -1.0, 4.862e-06, -4.509e-07, -1.0, -4.202e-07, -4.509e-07, -1.0, -4.202e-07, -4.509e-07, -1.0, -4.202e-07, 2.768e-06, -1.0, -6.598e-06, 2.768e-06, -1.0, -6.598e-06, 2.768e-06, -1.0, -6.598e-06, -2.67e-07, -1.0, 2.827e-07, -2.67e-07, -1.0, 2.827e-07, -2.67e-07, -1.0, 2.827e-07, 2.67e-07, 1.0, -2.241e-07, 2.67e-07, 1.0, -2.241e-07, 2.67e-07, 1.0, -2.241e-07, 4.887e-06, 1.0, -4.968e-06, 4.887e-06, 1.0, -4.968e-06, 4.887e-06, 1.0, -4.968e-06, 2.67e-07, 1.0, -1.809e-07, 2.67e-07, 1.0, -1.809e-07, 2.67e-07, 1.0, -1.809e-07, -2.768e-06, 1.0, 7.197e-06, -2.768e-06, 1.0, 7.197e-06, -2.768e-06, 1.0, 7.197e-06, 4.509e-07, 1.0, 6.112e-07, 4.509e-07, 1.0, 6.112e-07, 4.509e-07, 1.0, 6.112e-07, -4.885e-06, 1.0, -4.966e-06, -4.885e-06, 1.0, -4.966e-06, -4.885e-06, 1.0, -4.966e-06, 6.515e-06, 1.0, 3.602e-06, 6.515e-06, 1.0, 3.602e-06, 6.515e-06, 1.0, 3.602e-06, 0.0, 1.0, 2.792e-08, 0.0, 1.0, 2.792e-08, 0.0, 1.0, 2.792e-08, 2.583e-06, 1.0, -4.21e-06, 2.583e-06, 1.0, -4.21e-06, 2.583e-06, 1.0, -4.21e-06, 0.0, 1.0, -1.24e-06, 0.0, 1.0, -1.24e-06, 0.0, 1.0, -1.24e-06, 4.444e-07, 1.0, 6.178e-07, 4.444e-07, 1.0, 6.178e-07, 4.444e-07, 1.0, 6.178e-07, 0.0, 1.0, 0.0, 0.0, 1.0, 0.0, 0.0, 1.0, 0.0, -1.151e-05, 1.0, -7.441e-06, -1.151e-05, 1.0, -7.441e-06, -1.151e-05, 1.0, -7.441e-06, -1.0, 0.0, 0.001332, -1.0, 0.0, 0.001332, -1.0, 0.0, 0.001332, 1.0, 0.0, 0.001331, 1.0, 0.0, 0.001331, 1.0, 0.0, 0.001331, 0.7071, 0.0, -0.7071, 0.7071, 0.0, -0.7071, 0.7071, 0.0, -0.7071, 0.9246, 0.0, 0.381, 0.9246, 0.0, 0.381, 0.9246, 0.0, 0.381, 0.3928, 0.0, 0.9196, 0.3928, 0.0, 0.9196, 0.3928, 0.0, 0.9196, -0.3827, 0.0, -0.9239, -0.3827, 0.0, -0.9239, -0.3827, 0.0, -0.9239, -0.7116, 0.0, 0.7025, -0.7116, 0.0, 0.7025, -0.7116, 0.0, 0.7025, 0.0, 0.0, 1.0, 0.0, 0.0, 1.0, 0.0, 0.0, 1.0, 0.9239, 0.0, -0.3827, 0.9239, 0.0, -0.3827, 0.9239, 0.0, -0.3827, 0.3827, 0.0, -0.9239, 0.3827, 0.0, -0.9239, 0.3827, 0.0, -0.9239, -0.3928, 0.0, 0.9196, -0.3928, 0.0, 0.9196, -0.3928, 0.0, 0.9196, -0.7071, 0.0, -0.7071, -0.7071, 0.0, -0.7071, -0.7071, 0.0, -0.7071, -0.9246, 0.0, 0.381, -0.9246, 0.0, 0.381, -0.9246, 0.0, 0.381, 0.7116, 0.0, 0.7026, 0.7116, 0.0, 0.7026, 0.7116, 0.0, 0.7026, -0.9239, 0.0, -0.3827, -0.9239, 0.0, -0.3827, -0.9239, 0.0, -0.3827, 2.334e-07, 0.0, -1.0, 2.334e-07, 0.0, -1.0, 2.334e-07, 0.0, -1.0])] * 3)])

# ---- objects
ob_light = bpy.data.objects.new('Light', light_light)
ob_camera = bpy.data.objects.new('Camera', cam_camera)
ob_shellcollider = bpy.data.objects.new('shellCollider', me_j_ht_cockpit)
ob_cutout = bpy.data.objects.new('cutout', me_cutout)
ob_freeiva = bpy.data.objects.new('FreeIva', None)

# ---- transforms, parenting, visibility, modifiers, constraints
ob_light.location = (4.076, 1.005, 5.904)
ob_light.rotation_euler = (0.6503, 0.05522, 1.866)
ob_light.lock_rotations_4d = False
ob_light.empty_display_type = 'ARROWS'
ob_light.color = (0.0, 0.0, 0.0, 0.0)
ob_light.lineart.crease_threshold = 0.0
ob_camera.location = (7.359, -6.926, 4.958)
ob_camera.rotation_euler = (1.109, 0.0, 0.8149)
ob_camera.lock_rotations_4d = False
ob_camera.empty_display_type = 'ARROWS'
ob_camera.color = (0.0, 0.0, 0.0, 0.0)
ob_camera.display_type = 'WIRE'
ob_camera.lineart.crease_threshold = 0.0
ob_shellcollider.parent = ob_freeiva
ob_shellcollider.location = (0.0, 0.0, 0.0)
ob_shellcollider.rotation_mode = 'QUATERNION'
ob_shellcollider.rotation_quaternion = (1.629e-07, 0.0, 0.0, 1.0)
ob_cutout.parent = ob_freeiva
ob_cutout.location = (0.0, 0.04489, 0.59)
ob_cutout.rotation_mode = 'QUATERNION'
ob_cutout.rotation_quaternion = (1.0, 0.0, 0.0, 0.0)
ob_freeiva.location = (0.0, 0.0, 0.0)

# ---- collection membership
col_collection.objects.link(ob_light)
col_collection.objects.link(ob_camera)
col_collection.objects.link(ob_shellcollider)
col_collection.objects.link(ob_cutout)
col_collection.objects.link(ob_freeiva)

# ---- scene / render settings (as saved in the file)
scene.camera = ob_camera
scene.frame_start = 1; scene.frame_end = 250; scene.frame_set(1)
scene.render.engine = 'BLENDER_EEVEE_NEXT'
scene.cycles.sampling_pattern = 'TABULATED_SOBOL'
scene.cycles.use_light_tree = False
scene.view_settings.view_transform = 'Filmic'
bpy.context.view_layer.update()
